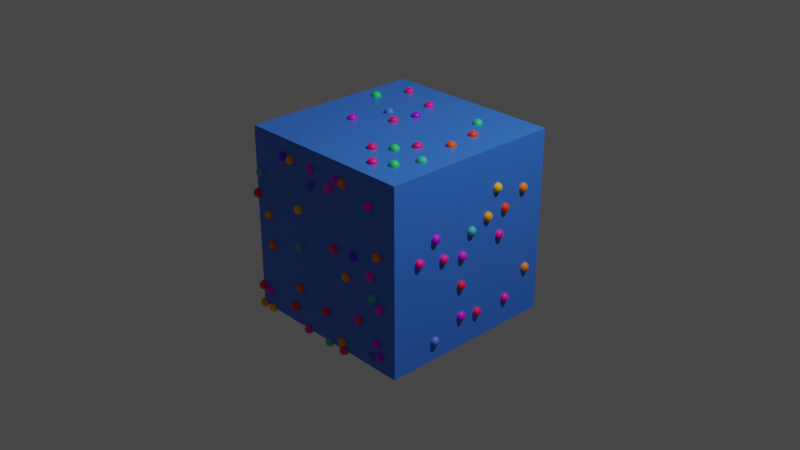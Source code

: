 # Source: Chapter13Final.blend  (saved by Blender 3.2.14; exported with 4.5.12 LTS)
import bpy
from mathutils import Matrix  # noqa: F401  (used for matrix-valued properties, if any)

bpy.ops.wm.read_factory_settings(use_empty=True)
scene = bpy.context.scene
scene.name = 'Scene'

# ---- collections
col_collection = bpy.data.collections.new('Collection'); scene.collection.children.link(col_collection)

# ---- materials (node trees are filled in below, after node groups)
mat_multicolor = bpy.data.materials.new('MultiColor')
mat_multicolor.use_transparent_shadow = False
mat_lightblue = bpy.data.materials.new('LightBlue')
mat_lightblue.alpha_threshold = 0.0
mat_lightblue.use_transparent_shadow = False
mat_lightblue.line_color = (0.0, 0.0, 0.0, 1.0)

# ---- node groups
ng_chapter13 = bpy.data.node_groups.new('Chapter13', 'GeometryNodeTree')
_s = ng_chapter13.interface.new_socket(name='Geometry', in_out='OUTPUT', socket_type='NodeSocketGeometry')
_s = ng_chapter13.interface.new_socket(name='Geometry', in_out='INPUT', socket_type='NodeSocketGeometry')
ng_chapter13.is_modifier = True
_N = ng_chapter13.nodes; _L = ng_chapter13.links
n0 = _N.new('GeometryNodeStoreNamedAttribute'); n0.name = 'Store Named Attribute'; n0.location = (917, -207)
n0.data_type = 'FLOAT_VECTOR'
n0.domain = 'CORNER'
n0.inputs[2].default_value = 'UVMap'
n1 = _N.new('NodeGroupInput'); n1.name = 'Group Input.001'; n1.location = (952, -613)
n2 = _N.new('NodeGroupInput'); n2.name = 'Group Input'; n2.location = (303, 65)
n2.label = 'Group Input(1)'
n3 = _N.new('NodeReroute'); n3.name = 'Reroute.001'; n3.location = (477, 6)
n3.width = 16
n3.socket_idname = 'NodeSocketGeometry'
n4 = _N.new('GeometryNodeDistributePointsOnFaces'); n4.name = 'Distribute Points on Faces'; n4.location = (495, -14)
n4.label = 'Distribute Points on Faces(4)'
n4.width = 182
n4.hide = True
n4.distribute_method = 'POISSON'
n4.use_legacy_normal = True
n4.inputs[2].default_value = 0.2
n5 = _N.new('NodeReroute'); n5.name = 'Reroute'; n5.location = (478, -21)
n5.width = 16
n5.socket_idname = 'NodeSocketGeometry'
n6 = _N.new('GeometryNodeSetPosition'); n6.name = 'Set Position.001'; n6.location = (713, 9)
n6.label = 'Set Position(5)'
n7 = _N.new('ShaderNodeVectorMath'); n7.name = 'Vector Math'; n7.location = (530, -76)
n7.label = 'Vector Math(9)'
n7.operation = 'SUBTRACT'
n7.inputs[1].default_value = (0.5, 0.5, 0.5)
n8 = _N.new('ShaderNodeTexNoise'); n8.name = 'Noise Texture'; n8.location = (360, -77)
n8.label = 'Noise Texture(8)'
n8.inputs[2].default_value = 15.0
n9 = _N.new('ShaderNodeMath'); n9.name = 'Math'; n9.location = (193, -76)
n9.label = 'Math(7)'
n9.operation = 'DIVIDE'
n9.inputs[1].default_value = 30.0
n10 = _N.new('GeometryNodeInputSceneTime'); n10.name = 'Scene Time'; n10.location = (22, -83)
n10.label = 'Scene Time(6)'
n11 = _N.new('GeometryNodeSetPosition'); n11.name = 'Set Position'; n11.location = (883, 10)
n11.label = 'Set Position(10)'
n12 = _N.new('GeometryNodeProximity'); n12.name = 'Geometry Proximity'; n12.location = (689, -147)
n12.label = 'Geometry Proximity(12)'
n12.width = 165
n13 = _N.new('NodeGroupInput'); n13.name = 'Group Input.002'; n13.location = (529, -279)
n13.label = 'Group Input(11)'
n14 = _N.new('GeometryNodeInstanceOnPoints'); n14.name = 'Instance on Points'; n14.location = (1071, 8)
n14.label = 'Instance on Points(13)'
n15 = _N.new('GeometryNodeMeshIcoSphere'); n15.name = 'Ico Sphere'; n15.location = (892, -207)
n15.label = 'Ico Sphere(14)'
n15.inputs[0].default_value = 0.05
n15.inputs[1].default_value = 3
n16 = _N.new('GeometryNodeSetMaterial'); n16.name = 'Set Material'; n16.location = (1247, 5)
n16.label = 'Set Material(16)'
n16.inputs[2].default_value = mat_multicolor
n17 = _N.new('GeometryNodeSetMaterial'); n17.name = 'Set Material.001'; n17.location = (1251, 134)
n17.label = 'Set Material(15)'
n17.inputs[2].default_value = mat_lightblue
n18 = _N.new('GeometryNodeJoinGeometry'); n18.name = 'Join Geometry'; n18.location = (1437, 83)
n18.label = 'Join Geometry(3)'
n19 = _N.new('NodeGroupOutput'); n19.name = 'Group Output'; n19.location = (1609, 85)
n19.label = 'Group Output(2)'
_L.new(n18.outputs[0], n19.inputs[0])
_L.new(n17.outputs[0], n18.inputs[0])
_L.new(n5.outputs[0], n4.inputs[0])
_L.new(n3.outputs[0], n5.inputs[0])
_L.new(n2.outputs[0], n3.inputs[0])
_L.new(n4.outputs[0], n6.inputs[0])
_L.new(n16.outputs[0], n18.inputs[0])
_L.new(n10.outputs[0], n9.inputs[0])
_L.new(n9.outputs[0], n8.inputs[0])
_L.new(n8.outputs[0], n7.inputs[0])
_L.new(n7.outputs[0], n6.inputs[3])
_L.new(n6.outputs[0], n11.inputs[0])
_L.new(n13.outputs[0], n12.inputs[0])
_L.new(n12.outputs[0], n11.inputs[2])
_L.new(n11.outputs[0], n14.inputs[0])
_L.new(n0.outputs[0], n14.inputs[2])
_L.new(n14.outputs[0], n16.inputs[0])
_L.new(n2.outputs[0], n17.inputs[0])
_L.new(n15.outputs[0], n0.inputs[0])
_L.new(n15.outputs[1], n0.inputs[3])
n19.is_active_output = True

# ---- material node trees
mat_multicolor.use_nodes = True; mat_multicolor.node_tree.nodes.clear()
_N = mat_multicolor.node_tree.nodes; _L = mat_multicolor.node_tree.links
n0 = _N.new('ShaderNodeBsdfPrincipled'); n0.name = 'Principled BSDF'; n0.location = (10, 300)
n0.distribution = 'GGX'
n0.subsurface_method = 'RANDOM_WALK_SKIN'
n0.inputs[3].default_value = 1.45
n0.inputs[27].default_value = (0.0, 0.0, 0.0, 1.0)
n0.inputs[28].default_value = 1.0
n1 = _N.new('ShaderNodeOutputMaterial'); n1.name = 'Material Output'; n1.location = (300, 300)
n2 = _N.new('ShaderNodeObjectInfo'); n2.name = 'Object Info'; n2.location = (-444, 180)
n3 = _N.new('ShaderNodeValToRGB'); n3.name = 'ColorRamp'; n3.location = (-266, 218)
while len(n3.color_ramp.elements) > 1: n3.color_ramp.elements.remove(n3.color_ramp.elements[-1])
n3.color_ramp.elements[0].position = 0.0; n3.color_ramp.elements[0].color = (0.006434, 0.9708, 0.001622, 1.0)
_e = n3.color_ramp.elements.new(0.25); _e.color = (0.1037, 0.0, 1.0, 1.0)
_e = n3.color_ramp.elements.new(0.5); _e.color = (1.0, 0.0002113, 0.6523, 1.0)
_e = n3.color_ramp.elements.new(0.75); _e.color = (1.0, 0.001161, 0.0, 1.0)
_e = n3.color_ramp.elements.new(1.0); _e.color = (1.0, 0.6089, 0.0, 1.0)
_L.new(n0.outputs[0], n1.inputs[0])
_L.new(n2.outputs[5], n3.inputs[0])
_L.new(n3.outputs[0], n0.inputs[0])
n1.is_active_output = True
mat_lightblue.use_nodes = True; mat_lightblue.node_tree.nodes.clear()
_N = mat_lightblue.node_tree.nodes; _L = mat_lightblue.node_tree.links
n0 = _N.new('ShaderNodeOutputMaterial'); n0.name = 'Material Output'; n0.location = (300, 300)
n1 = _N.new('ShaderNodeBsdfPrincipled'); n1.name = 'Principled BSDF'; n1.location = (10, 300)
n1.distribution = 'GGX'
n1.subsurface_method = 'RANDOM_WALK_SKIN'
n1.inputs[0].default_value = (0.03993, 0.1863, 0.8, 1.0)
n1.inputs[2].default_value = 0.4
n1.inputs[3].default_value = 1.45
n1.inputs[27].default_value = (0.0, 0.0, 0.0, 1.0)
n1.inputs[28].default_value = 1.0
_L.new(n1.outputs[0], n0.inputs[0])
n0.is_active_output = True

# ---- world
world_world = bpy.data.worlds.new('World'); scene.world = world_world
world_world.use_nodes = True; world_world.node_tree.nodes.clear()
_N = world_world.node_tree.nodes; _L = world_world.node_tree.links
n0 = _N.new('ShaderNodeOutputWorld'); n0.name = 'World Output'; n0.location = (300, 300)
n1 = _N.new('ShaderNodeBackground'); n1.name = 'Background'; n1.location = (10, 300)
n1.inputs[0].default_value = (0.05088, 0.05088, 0.05088, 1.0)
_L.new(n1.outputs[0], n0.inputs[0])
n0.is_active_output = True
world_world.color = (0.05088, 0.05088, 0.05088)
world_world.use_sun_shadow = False
world_world.sun_shadow_jitter_overblur = 0.0

# ---- cameras
cam_camera = bpy.data.cameras.new('Camera')
cam_camera.clip_end = 100.0
cam_camera.ortho_scale = 7.314

# ---- lights
light_light = bpy.data.lights.new('Light', 'POINT')
light_light.transmission_factor = 0.0
light_light.energy = 1000.0
light_light.shadow_soft_size = 0.1
light_light.shadow_maximum_resolution = 0.006
light_light.use_absolute_resolution = True

# ---- meshes
me_cube = bpy.data.meshes.new('Cube')
me_cube.from_pydata([(1.0, 1.0, 1.0), (1.0, 1.0, -1.0), (1.0, -1.0, 1.0), (1.0, -1.0, -1.0), (-1.0, 1.0, 1.0), (-1.0, 1.0, -1.0), (-1.0, -1.0, 1.0), (-1.0, -1.0, -1.0)], [], [(0, 4, 6, 2), (3, 2, 6, 7), (7, 6, 4, 5), (5, 1, 3, 7), (1, 0, 2, 3), (5, 4, 0, 1)])
_uv = me_cube.uv_layers.new(name='UVMap')
_uv.uv.foreach_set('vector', [0.625, 0.5, 0.875, 0.5, 0.875, 0.75, 0.625, 0.75, 0.375, 0.75, 0.625, 0.75, 0.625, 1.0, 0.375, 1.0, 0.375, 0.0, 0.625, 0.0, 0.625, 0.25, 0.375, 0.25, 0.125, 0.5, 0.375, 0.5, 0.375, 0.75, 0.125, 0.75, 0.375, 0.5, 0.625, 0.5, 0.625, 0.75, 0.375, 0.75, 0.375, 0.25, 0.625, 0.25, 0.625, 0.5, 0.375, 0.5])
me_cube.use_mirror_vertex_groups = False
me_cube.update()

# ---- objects
ob_chapter13 = bpy.data.objects.new('Chapter13', me_cube)
ob_light = bpy.data.objects.new('Light', light_light)
ob_camera = bpy.data.objects.new('Camera', cam_camera)

# ---- transforms, parenting, visibility, modifiers, constraints
ob_chapter13.location = (0.0, 0.0, 0.0)
ob_chapter13.lock_rotations_4d = False
ob_chapter13.empty_display_type = 'ARROWS'
ob_chapter13.lineart.crease_threshold = 0.0
_m = ob_chapter13.modifiers.new('GeometryNodes', 'NODES')
_m.node_group = ng_chapter13
ob_light.location = (4.076, 1.005, 5.904)
ob_light.rotation_euler = (0.6503, 0.05522, 1.866)
ob_light.lock_rotations_4d = False
ob_light.empty_display_type = 'ARROWS'
ob_light.color = (0.0, 0.0, 0.0, 0.0)
ob_light.lineart.crease_threshold = 0.0
ob_camera.location = (7.359, -6.926, 4.958)
ob_camera.rotation_euler = (1.109, 0.0, 0.8149)
ob_camera.lock_rotations_4d = False
ob_camera.empty_display_type = 'ARROWS'
ob_camera.color = (0.0, 0.0, 0.0, 0.0)
ob_camera.display_type = 'WIRE'
ob_camera.lineart.crease_threshold = 0.0

# ---- collection membership
col_collection.objects.link(ob_chapter13)
col_collection.objects.link(ob_light)
col_collection.objects.link(ob_camera)

# ---- scene / render settings (as saved in the file)
scene.camera = ob_camera
scene.frame_start = 1; scene.frame_end = 250; scene.frame_set(80)
scene.render.engine = 'BLENDER_EEVEE_NEXT'
scene.cycles.sampling_pattern = 'TABULATED_SOBOL'
scene.cycles.use_light_tree = False
scene.eevee.use_gtao = True
scene.eevee.use_raytracing = True
scene.view_settings.view_transform = 'Filmic'
bpy.context.view_layer.update()
